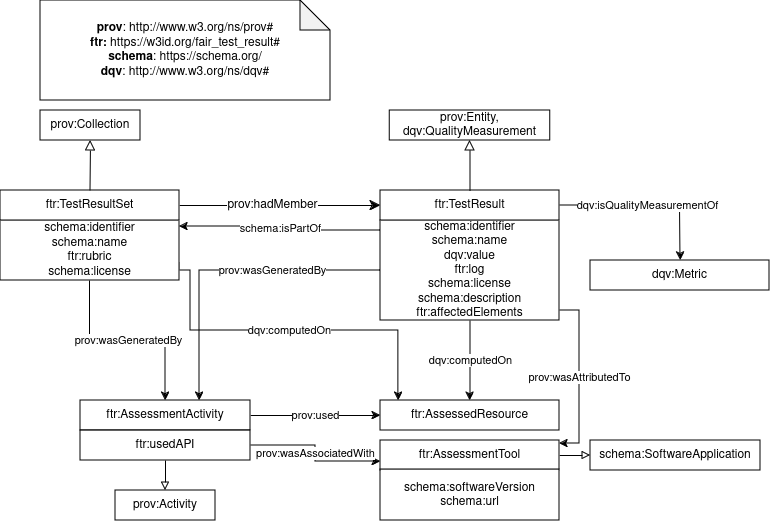

The diagram above was exported from draw.io. Its source (the exported page's mxGraphModel, read from the mxfile embedded in the PNG):
<mxGraphModel dx="1050" dy="546" grid="1" gridSize="10" guides="1" tooltips="1" connect="1" arrows="1" fold="1" page="1" pageScale="1" pageWidth="850" pageHeight="1100" math="0" shadow="0">
  <root>
    <mxCell id="0" />
    <mxCell id="1" parent="0" />
    <mxCell id="vI-MFLkhHtfMaqCm2XP_-1" value="" style="endArrow=block;html=1;fontColor=#000099;exitX=0.5;exitY=0;exitDx=0;exitDy=0;endFill=0;entryX=0.5;entryY=1;entryDx=0;entryDy=0;endSize=8;arcSize=0;rounded=0;" parent="1" source="vI-MFLkhHtfMaqCm2XP_-10" target="vI-MFLkhHtfMaqCm2XP_-2" edge="1">
      <mxGeometry width="50" height="50" relative="1" as="geometry">
        <mxPoint x="-45" y="180" as="sourcePoint" />
        <mxPoint x="112.99999999998931" y="180" as="targetPoint" />
      </mxGeometry>
    </mxCell>
    <mxCell id="vI-MFLkhHtfMaqCm2XP_-2" value="prov:Collection" style="rounded=0;whiteSpace=wrap;html=1;snapToPoint=1;points=[[0.1,0],[0.2,0],[0.3,0],[0.4,0],[0.5,0],[0.6,0],[0.7,0],[0.8,0],[0.9,0],[0,0.1],[0,0.3],[0,0.5],[0,0.7],[0,0.9],[0.1,1],[0.2,1],[0.3,1],[0.4,1],[0.5,1],[0.6,1],[0.7,1],[0.8,1],[0.9,1],[1,0.1],[1,0.3],[1,0.5],[1,0.7],[1,0.9]];" parent="1" vertex="1">
      <mxGeometry x="180" y="140" width="100" height="30" as="geometry" />
    </mxCell>
    <mxCell id="vI-MFLkhHtfMaqCm2XP_-6" value="" style="endArrow=classic;html=1;exitX=1;exitY=0.5;exitDx=0;exitDy=0;entryX=0;entryY=0.5;entryDx=0;entryDy=0;endSize=8;arcSize=0;rounded=0;" parent="1" source="vI-MFLkhHtfMaqCm2XP_-10" target="vI-MFLkhHtfMaqCm2XP_-12" edge="1">
      <mxGeometry width="50" height="50" relative="1" as="geometry">
        <mxPoint x="210" y="328.33" as="sourcePoint" />
        <mxPoint x="422.0000000000002" y="328.33" as="targetPoint" />
      </mxGeometry>
    </mxCell>
    <mxCell id="vI-MFLkhHtfMaqCm2XP_-7" value="prov:hadMember" style="text;html=1;align=center;verticalAlign=middle;resizable=0;points=[];labelBackgroundColor=#ffffff;" parent="vI-MFLkhHtfMaqCm2XP_-6" vertex="1" connectable="0">
      <mxGeometry x="-0.1269" relative="1" as="geometry">
        <mxPoint x="4.17" as="offset" />
      </mxGeometry>
    </mxCell>
    <mxCell id="vI-MFLkhHtfMaqCm2XP_-8" value="&lt;div&gt;&lt;b&gt;prov&lt;/b&gt;: http://www.w3.org/ns/prov#&lt;/div&gt;&lt;div&gt;&lt;b&gt;ftr:&lt;/b&gt; https://w3id.org/fair_test_result#&lt;br&gt;&lt;b&gt;schema&lt;/b&gt;: https://schema.org/&lt;/div&gt;&lt;div&gt;&lt;b&gt;dqv&lt;/b&gt;: http://www.w3.org/ns/dqv#&lt;/div&gt;" style="shape=note;whiteSpace=wrap;html=1;backgroundOutline=1;darkOpacity=0.05;" parent="1" vertex="1">
      <mxGeometry x="180" y="30" width="290" height="100" as="geometry" />
    </mxCell>
    <mxCell id="vI-MFLkhHtfMaqCm2XP_-19" value="prov:wasGeneratedBy" style="edgeStyle=orthogonalEdgeStyle;rounded=0;orthogonalLoop=1;jettySize=auto;html=1;exitX=0.5;exitY=1;exitDx=0;exitDy=0;entryX=0.5;entryY=0;entryDx=0;entryDy=0;" parent="1" source="vI-MFLkhHtfMaqCm2XP_-9" target="vI-MFLkhHtfMaqCm2XP_-18" edge="1">
      <mxGeometry relative="1" as="geometry" />
    </mxCell>
    <mxCell id="vI-MFLkhHtfMaqCm2XP_-33" value="dqv:computedOn" style="edgeStyle=orthogonalEdgeStyle;rounded=0;orthogonalLoop=1;jettySize=auto;html=1;exitX=1;exitY=0.7;exitDx=0;exitDy=0;entryX=0.1;entryY=0;entryDx=0;entryDy=0;" parent="1" source="vI-MFLkhHtfMaqCm2XP_-9" target="vI-MFLkhHtfMaqCm2XP_-21" edge="1">
      <mxGeometry relative="1" as="geometry">
        <Array as="points">
          <mxPoint x="319" y="300" />
          <mxPoint x="330" y="300" />
          <mxPoint x="330" y="360" />
          <mxPoint x="538" y="360" />
        </Array>
      </mxGeometry>
    </mxCell>
    <mxCell id="vI-MFLkhHtfMaqCm2XP_-9" value="schema:identifier&lt;br&gt;schema:name&lt;br&gt;ftr:rubric&lt;br&gt;schema:license" style="rounded=0;whiteSpace=wrap;html=1;snapToPoint=1;points=[[0.1,0],[0.2,0],[0.3,0],[0.4,0],[0.5,0],[0.6,0],[0.7,0],[0.8,0],[0.9,0],[0,0.1],[0,0.3],[0,0.5],[0,0.7],[0,0.9],[0.1,1],[0.2,1],[0.3,1],[0.4,1],[0.5,1],[0.6,1],[0.7,1],[0.8,1],[0.9,1],[1,0.1],[1,0.3],[1,0.5],[1,0.7],[1,0.9]];" parent="1" vertex="1">
      <mxGeometry x="140" y="250" width="179" height="60" as="geometry" />
    </mxCell>
    <mxCell id="vI-MFLkhHtfMaqCm2XP_-10" value="ftr:TestResultSet" style="rounded=0;whiteSpace=wrap;html=1;snapToPoint=1;points=[[0.1,0],[0.2,0],[0.3,0],[0.4,0],[0.5,0],[0.6,0],[0.7,0],[0.8,0],[0.9,0],[0,0.1],[0,0.3],[0,0.5],[0,0.7],[0,0.9],[0.1,1],[0.2,1],[0.3,1],[0.4,1],[0.5,1],[0.6,1],[0.7,1],[0.8,1],[0.9,1],[1,0.1],[1,0.3],[1,0.5],[1,0.7],[1,0.9]];" parent="1" vertex="1">
      <mxGeometry x="140" y="219.9999999999999" width="179" height="30" as="geometry" />
    </mxCell>
    <mxCell id="vI-MFLkhHtfMaqCm2XP_-20" value="prov:wasGeneratedBy" style="edgeStyle=orthogonalEdgeStyle;rounded=0;orthogonalLoop=1;jettySize=auto;html=1;exitX=0;exitY=0.5;exitDx=0;exitDy=0;entryX=0.7;entryY=0;entryDx=0;entryDy=0;" parent="1" source="vI-MFLkhHtfMaqCm2XP_-11" target="vI-MFLkhHtfMaqCm2XP_-18" edge="1">
      <mxGeometry x="-0.3074" relative="1" as="geometry">
        <mxPoint x="400" y="430" as="targetPoint" />
        <mxPoint as="offset" />
      </mxGeometry>
    </mxCell>
    <mxCell id="vI-MFLkhHtfMaqCm2XP_-23" value="dqv:computedOn" style="edgeStyle=orthogonalEdgeStyle;rounded=0;orthogonalLoop=1;jettySize=auto;html=1;exitX=0.5;exitY=1;exitDx=0;exitDy=0;entryX=0.5;entryY=0;entryDx=0;entryDy=0;" parent="1" source="vI-MFLkhHtfMaqCm2XP_-11" target="vI-MFLkhHtfMaqCm2XP_-21" edge="1">
      <mxGeometry relative="1" as="geometry" />
    </mxCell>
    <mxCell id="vI-MFLkhHtfMaqCm2XP_-37" value="schema:isPartOf" style="edgeStyle=orthogonalEdgeStyle;rounded=0;orthogonalLoop=1;jettySize=auto;html=1;exitX=0;exitY=0.1;exitDx=0;exitDy=0;entryX=1;entryY=0.1;entryDx=0;entryDy=0;" parent="1" source="vI-MFLkhHtfMaqCm2XP_-11" target="vI-MFLkhHtfMaqCm2XP_-9" edge="1">
      <mxGeometry relative="1" as="geometry" />
    </mxCell>
    <mxCell id="4Ok5eEkKAuBObgln4hZ5-1" value="prov:wasAttributedTo" style="edgeStyle=orthogonalEdgeStyle;rounded=0;orthogonalLoop=1;jettySize=auto;html=1;exitX=1;exitY=0.9;exitDx=0;exitDy=0;entryX=1;entryY=0.1;entryDx=0;entryDy=0;" edge="1" parent="1" source="vI-MFLkhHtfMaqCm2XP_-11" target="vI-MFLkhHtfMaqCm2XP_-27">
      <mxGeometry relative="1" as="geometry" />
    </mxCell>
    <mxCell id="vI-MFLkhHtfMaqCm2XP_-11" value="schema:identifier&lt;br&gt;schema:name&lt;br&gt;dqv:value&lt;br&gt;ftr:log&lt;br&gt;schema:license&lt;br&gt;schema:description&lt;br&gt;ftr:affectedElements" style="rounded=0;whiteSpace=wrap;html=1;snapToPoint=1;points=[[0.1,0],[0.2,0],[0.3,0],[0.4,0],[0.5,0],[0.6,0],[0.7,0],[0.8,0],[0.9,0],[0,0.1],[0,0.3],[0,0.5],[0,0.7],[0,0.9],[0.1,1],[0.2,1],[0.3,1],[0.4,1],[0.5,1],[0.6,1],[0.7,1],[0.8,1],[0.9,1],[1,0.1],[1,0.3],[1,0.5],[1,0.7],[1,0.9]];" parent="1" vertex="1">
      <mxGeometry x="520" y="250" width="179" height="100" as="geometry" />
    </mxCell>
    <mxCell id="vI-MFLkhHtfMaqCm2XP_-17" value="dqv:isQualityMeasurementOf" style="edgeStyle=orthogonalEdgeStyle;rounded=0;orthogonalLoop=1;jettySize=auto;html=1;exitX=1;exitY=0.5;exitDx=0;exitDy=0;" parent="1" source="vI-MFLkhHtfMaqCm2XP_-12" target="vI-MFLkhHtfMaqCm2XP_-16" edge="1">
      <mxGeometry relative="1" as="geometry" />
    </mxCell>
    <mxCell id="vI-MFLkhHtfMaqCm2XP_-12" value="ftr:TestResult" style="rounded=0;whiteSpace=wrap;html=1;snapToPoint=1;points=[[0.1,0],[0.2,0],[0.3,0],[0.4,0],[0.5,0],[0.6,0],[0.7,0],[0.8,0],[0.9,0],[0,0.1],[0,0.3],[0,0.5],[0,0.7],[0,0.9],[0.1,1],[0.2,1],[0.3,1],[0.4,1],[0.5,1],[0.6,1],[0.7,1],[0.8,1],[0.9,1],[1,0.1],[1,0.3],[1,0.5],[1,0.7],[1,0.9]];" parent="1" vertex="1">
      <mxGeometry x="520" y="219.9999999999999" width="179" height="30" as="geometry" />
    </mxCell>
    <mxCell id="vI-MFLkhHtfMaqCm2XP_-13" value="prov:Entity, &lt;br&gt;dqv:QualityMeasurement" style="rounded=0;whiteSpace=wrap;html=1;snapToPoint=1;points=[[0.1,0],[0.2,0],[0.3,0],[0.4,0],[0.5,0],[0.6,0],[0.7,0],[0.8,0],[0.9,0],[0,0.1],[0,0.3],[0,0.5],[0,0.7],[0,0.9],[0.1,1],[0.2,1],[0.3,1],[0.4,1],[0.5,1],[0.6,1],[0.7,1],[0.8,1],[0.9,1],[1,0.1],[1,0.3],[1,0.5],[1,0.7],[1,0.9]];" parent="1" vertex="1">
      <mxGeometry x="529.25" y="140" width="160.5" height="30" as="geometry" />
    </mxCell>
    <mxCell id="vI-MFLkhHtfMaqCm2XP_-14" value="" style="endArrow=block;html=1;fontColor=#000099;exitX=0.5;exitY=0;exitDx=0;exitDy=0;endFill=0;entryX=0.5;entryY=1;entryDx=0;entryDy=0;endSize=8;arcSize=0;rounded=0;" parent="1" source="vI-MFLkhHtfMaqCm2XP_-12" target="vI-MFLkhHtfMaqCm2XP_-13" edge="1">
      <mxGeometry width="50" height="50" relative="1" as="geometry">
        <mxPoint x="270" y="250" as="sourcePoint" />
        <mxPoint x="270" y="180" as="targetPoint" />
      </mxGeometry>
    </mxCell>
    <mxCell id="vI-MFLkhHtfMaqCm2XP_-16" value="dqv:Metric" style="rounded=0;whiteSpace=wrap;html=1;snapToPoint=1;points=[[0.1,0],[0.2,0],[0.3,0],[0.4,0],[0.5,0],[0.6,0],[0.7,0],[0.8,0],[0.9,0],[0,0.1],[0,0.3],[0,0.5],[0,0.7],[0,0.9],[0.1,1],[0.2,1],[0.3,1],[0.4,1],[0.5,1],[0.6,1],[0.7,1],[0.8,1],[0.9,1],[1,0.1],[1,0.3],[1,0.5],[1,0.7],[1,0.9]];" parent="1" vertex="1">
      <mxGeometry x="730" y="289.9999999999999" width="179" height="30" as="geometry" />
    </mxCell>
    <mxCell id="vI-MFLkhHtfMaqCm2XP_-22" value="prov:used" style="edgeStyle=orthogonalEdgeStyle;rounded=0;orthogonalLoop=1;jettySize=auto;html=1;exitX=1;exitY=0.5;exitDx=0;exitDy=0;" parent="1" source="vI-MFLkhHtfMaqCm2XP_-18" target="vI-MFLkhHtfMaqCm2XP_-21" edge="1">
      <mxGeometry relative="1" as="geometry" />
    </mxCell>
    <mxCell id="vI-MFLkhHtfMaqCm2XP_-25" style="edgeStyle=orthogonalEdgeStyle;rounded=0;orthogonalLoop=1;jettySize=auto;html=1;exitX=0.5;exitY=1;exitDx=0;exitDy=0;entryX=0.5;entryY=0;entryDx=0;entryDy=0;endArrow=block;endFill=0;" parent="1" source="vI-MFLkhHtfMaqCm2XP_-18" target="vI-MFLkhHtfMaqCm2XP_-24" edge="1">
      <mxGeometry relative="1" as="geometry" />
    </mxCell>
    <mxCell id="vI-MFLkhHtfMaqCm2XP_-18" value="ftr:AssessmentActivity" style="rounded=0;whiteSpace=wrap;html=1;snapToPoint=1;points=[[0.1,0],[0.2,0],[0.3,0],[0.4,0],[0.5,0],[0.6,0],[0.7,0],[0.8,0],[0.9,0],[0,0.1],[0,0.3],[0,0.5],[0,0.7],[0,0.9],[0.1,1],[0.2,1],[0.3,1],[0.4,1],[0.5,1],[0.6,1],[0.7,1],[0.8,1],[0.9,1],[1,0.1],[1,0.3],[1,0.5],[1,0.7],[1,0.9]];" parent="1" vertex="1">
      <mxGeometry x="220" y="430" width="170" height="30" as="geometry" />
    </mxCell>
    <mxCell id="vI-MFLkhHtfMaqCm2XP_-21" value="ftr:AssessedResource" style="rounded=0;whiteSpace=wrap;html=1;snapToPoint=1;points=[[0.1,0],[0.2,0],[0.3,0],[0.4,0],[0.5,0],[0.6,0],[0.7,0],[0.8,0],[0.9,0],[0,0.1],[0,0.3],[0,0.5],[0,0.7],[0,0.9],[0.1,1],[0.2,1],[0.3,1],[0.4,1],[0.5,1],[0.6,1],[0.7,1],[0.8,1],[0.9,1],[1,0.1],[1,0.3],[1,0.5],[1,0.7],[1,0.9]];" parent="1" vertex="1">
      <mxGeometry x="520" y="429.9999999999999" width="179" height="30" as="geometry" />
    </mxCell>
    <mxCell id="vI-MFLkhHtfMaqCm2XP_-24" value="prov:Activity" style="rounded=0;whiteSpace=wrap;html=1;snapToPoint=1;points=[[0.1,0],[0.2,0],[0.3,0],[0.4,0],[0.5,0],[0.6,0],[0.7,0],[0.8,0],[0.9,0],[0,0.1],[0,0.3],[0,0.5],[0,0.7],[0,0.9],[0.1,1],[0.2,1],[0.3,1],[0.4,1],[0.5,1],[0.6,1],[0.7,1],[0.8,1],[0.9,1],[1,0.1],[1,0.3],[1,0.5],[1,0.7],[1,0.9]];" parent="1" vertex="1">
      <mxGeometry x="255" y="520" width="100" height="30" as="geometry" />
    </mxCell>
    <mxCell id="4Ok5eEkKAuBObgln4hZ5-2" value="prov:wasAssociatedWith" style="edgeStyle=orthogonalEdgeStyle;rounded=0;orthogonalLoop=1;jettySize=auto;html=1;exitX=1;exitY=0.5;exitDx=0;exitDy=0;entryX=0;entryY=0.7;entryDx=0;entryDy=0;" edge="1" parent="1" source="vI-MFLkhHtfMaqCm2XP_-26" target="vI-MFLkhHtfMaqCm2XP_-27">
      <mxGeometry relative="1" as="geometry" />
    </mxCell>
    <mxCell id="vI-MFLkhHtfMaqCm2XP_-26" value="ftr:usedAPI" style="rounded=0;whiteSpace=wrap;html=1;snapToPoint=1;points=[[0.1,0],[0.2,0],[0.3,0],[0.4,0],[0.5,0],[0.6,0],[0.7,0],[0.8,0],[0.9,0],[0,0.1],[0,0.3],[0,0.5],[0,0.7],[0,0.9],[0.1,1],[0.2,1],[0.3,1],[0.4,1],[0.5,1],[0.6,1],[0.7,1],[0.8,1],[0.9,1],[1,0.1],[1,0.3],[1,0.5],[1,0.7],[1,0.9]];" parent="1" vertex="1">
      <mxGeometry x="220" y="460" width="170" height="30" as="geometry" />
    </mxCell>
    <mxCell id="vI-MFLkhHtfMaqCm2XP_-31" style="edgeStyle=orthogonalEdgeStyle;rounded=0;orthogonalLoop=1;jettySize=auto;html=1;exitX=1;exitY=0.5;exitDx=0;exitDy=0;entryX=0;entryY=0.5;entryDx=0;entryDy=0;endArrow=block;endFill=0;" parent="1" source="vI-MFLkhHtfMaqCm2XP_-27" target="vI-MFLkhHtfMaqCm2XP_-30" edge="1">
      <mxGeometry relative="1" as="geometry" />
    </mxCell>
    <mxCell id="vI-MFLkhHtfMaqCm2XP_-27" value="ftr:AssessmentTool" style="rounded=0;whiteSpace=wrap;html=1;snapToPoint=1;points=[[0.1,0],[0.2,0],[0.3,0],[0.4,0],[0.5,0],[0.6,0],[0.7,0],[0.8,0],[0.9,0],[0,0.1],[0,0.3],[0,0.5],[0,0.7],[0,0.9],[0.1,1],[0.2,1],[0.3,1],[0.4,1],[0.5,1],[0.6,1],[0.7,1],[0.8,1],[0.9,1],[1,0.1],[1,0.3],[1,0.5],[1,0.7],[1,0.9]];" parent="1" vertex="1">
      <mxGeometry x="520" y="469.9999999999999" width="179" height="30" as="geometry" />
    </mxCell>
    <mxCell id="vI-MFLkhHtfMaqCm2XP_-29" value="schema:softwareVersion&lt;br&gt;schema:url" style="rounded=0;whiteSpace=wrap;html=1;snapToPoint=1;points=[[0.1,0],[0.2,0],[0.3,0],[0.4,0],[0.5,0],[0.6,0],[0.7,0],[0.8,0],[0.9,0],[0,0.1],[0,0.3],[0,0.5],[0,0.7],[0,0.9],[0.1,1],[0.2,1],[0.3,1],[0.4,1],[0.5,1],[0.6,1],[0.7,1],[0.8,1],[0.9,1],[1,0.1],[1,0.3],[1,0.5],[1,0.7],[1,0.9]];" parent="1" vertex="1">
      <mxGeometry x="520" y="499" width="179" height="51" as="geometry" />
    </mxCell>
    <mxCell id="vI-MFLkhHtfMaqCm2XP_-30" value="schema:SoftwareApplication" style="rounded=0;whiteSpace=wrap;html=1;snapToPoint=1;points=[[0.1,0],[0.2,0],[0.3,0],[0.4,0],[0.5,0],[0.6,0],[0.7,0],[0.8,0],[0.9,0],[0,0.1],[0,0.3],[0,0.5],[0,0.7],[0,0.9],[0.1,1],[0.2,1],[0.3,1],[0.4,1],[0.5,1],[0.6,1],[0.7,1],[0.8,1],[0.9,1],[1,0.1],[1,0.3],[1,0.5],[1,0.7],[1,0.9]];" parent="1" vertex="1">
      <mxGeometry x="730" y="470" width="170" height="30" as="geometry" />
    </mxCell>
  </root>
</mxGraphModel>